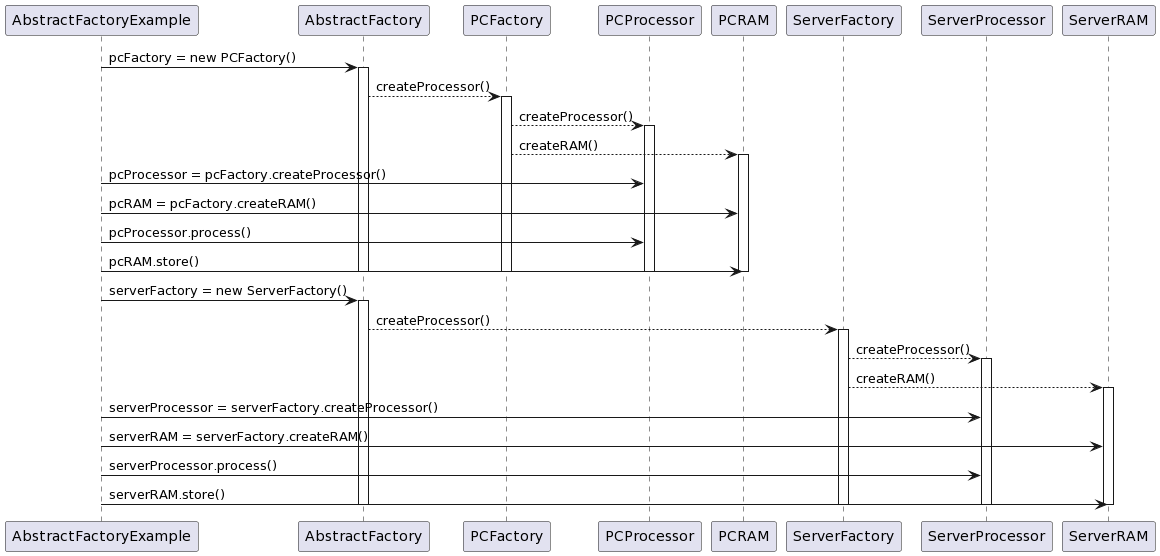

The diagram above was rendered by PlantUML. Its source (embedded in the PNG):
@startuml
participant AbstractFactoryExample
participant AbstractFactory
participant PCFactory
participant PCProcessor
participant PCRAM
participant ServerFactory
participant ServerProcessor
participant ServerRAM

AbstractFactoryExample -> AbstractFactory: pcFactory = new PCFactory()
activate AbstractFactory
AbstractFactory --> PCFactory: createProcessor()
activate PCFactory
PCFactory --> PCProcessor: createProcessor()
activate PCProcessor
PCFactory --> PCRAM: createRAM()
activate PCRAM
AbstractFactoryExample -> PCProcessor: pcProcessor = pcFactory.createProcessor()
AbstractFactoryExample -> PCRAM: pcRAM = pcFactory.createRAM()
AbstractFactoryExample -> PCProcessor: pcProcessor.process()
AbstractFactoryExample -> PCRAM: pcRAM.store()
deactivate PCProcessor
deactivate PCRAM
deactivate PCFactory
deactivate AbstractFactory

AbstractFactoryExample -> AbstractFactory: serverFactory = new ServerFactory()
activate AbstractFactory
AbstractFactory --> ServerFactory: createProcessor()
activate ServerFactory
ServerFactory --> ServerProcessor: createProcessor()
activate ServerProcessor
ServerFactory --> ServerRAM: createRAM()
activate ServerRAM
AbstractFactoryExample -> ServerProcessor: serverProcessor = serverFactory.createProcessor()
AbstractFactoryExample -> ServerRAM: serverRAM = serverFactory.createRAM()
AbstractFactoryExample -> ServerProcessor: serverProcessor.process()
AbstractFactoryExample -> ServerRAM: serverRAM.store()
deactivate ServerProcessor
deactivate ServerRAM
deactivate ServerFactory
deactivate AbstractFactory
@enduml